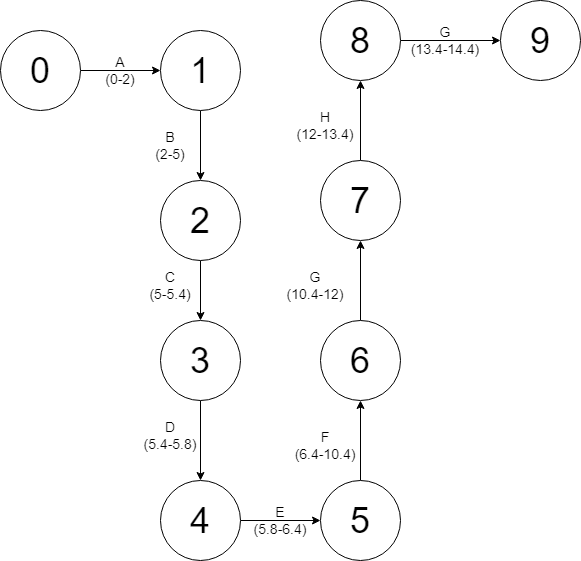

The diagram above was exported from draw.io. Its source (the exported page's mxGraphModel, read from the mxfile embedded in the PNG):
<mxGraphModel dx="1905" dy="931" grid="1" gridSize="10" guides="1" tooltips="1" connect="1" arrows="1" fold="1" page="1" pageScale="1" pageWidth="827" pageHeight="1169" math="0" shadow="0">
  <root>
    <mxCell id="0" />
    <mxCell id="1" parent="0" />
    <mxCell id="tLMv1XMo47Jo0GsJXsUl-3" value="" style="edgeStyle=orthogonalEdgeStyle;rounded=0;orthogonalLoop=1;jettySize=auto;html=1;" edge="1" parent="1" source="tLMv1XMo47Jo0GsJXsUl-1" target="tLMv1XMo47Jo0GsJXsUl-2">
      <mxGeometry relative="1" as="geometry" />
    </mxCell>
    <mxCell id="tLMv1XMo47Jo0GsJXsUl-1" value="&lt;font style=&quot;font-size: 36px;&quot;&gt;0&lt;/font&gt;" style="ellipse;whiteSpace=wrap;html=1;aspect=fixed;" vertex="1" parent="1">
      <mxGeometry x="70" y="200" width="80" height="80" as="geometry" />
    </mxCell>
    <mxCell id="tLMv1XMo47Jo0GsJXsUl-7" value="" style="edgeStyle=orthogonalEdgeStyle;rounded=0;orthogonalLoop=1;jettySize=auto;html=1;" edge="1" parent="1" source="tLMv1XMo47Jo0GsJXsUl-2" target="tLMv1XMo47Jo0GsJXsUl-6">
      <mxGeometry relative="1" as="geometry" />
    </mxCell>
    <mxCell id="tLMv1XMo47Jo0GsJXsUl-2" value="&lt;font style=&quot;font-size: 36px;&quot;&gt;1&lt;/font&gt;" style="ellipse;whiteSpace=wrap;html=1;aspect=fixed;" vertex="1" parent="1">
      <mxGeometry x="230" y="200" width="80" height="80" as="geometry" />
    </mxCell>
    <mxCell id="tLMv1XMo47Jo0GsJXsUl-5" value="&lt;font style=&quot;font-size: 14px;&quot;&gt;A&lt;br&gt;(0-2)&lt;/font&gt;" style="text;html=1;strokeColor=none;fillColor=none;align=center;verticalAlign=middle;whiteSpace=wrap;rounded=0;" vertex="1" parent="1">
      <mxGeometry x="160" y="225" width="60" height="30" as="geometry" />
    </mxCell>
    <mxCell id="tLMv1XMo47Jo0GsJXsUl-12" value="" style="edgeStyle=orthogonalEdgeStyle;rounded=0;orthogonalLoop=1;jettySize=auto;html=1;" edge="1" parent="1" source="tLMv1XMo47Jo0GsJXsUl-6" target="tLMv1XMo47Jo0GsJXsUl-11">
      <mxGeometry relative="1" as="geometry" />
    </mxCell>
    <mxCell id="tLMv1XMo47Jo0GsJXsUl-6" value="&lt;font style=&quot;font-size: 36px;&quot;&gt;2&lt;/font&gt;" style="ellipse;whiteSpace=wrap;html=1;aspect=fixed;" vertex="1" parent="1">
      <mxGeometry x="230" y="350" width="80" height="80" as="geometry" />
    </mxCell>
    <mxCell id="tLMv1XMo47Jo0GsJXsUl-8" value="&lt;font style=&quot;font-size: 14px;&quot;&gt;B&lt;br&gt;(2-5)&lt;/font&gt;" style="text;html=1;strokeColor=none;fillColor=none;align=center;verticalAlign=middle;whiteSpace=wrap;rounded=0;" vertex="1" parent="1">
      <mxGeometry x="210" y="300" width="60" height="30" as="geometry" />
    </mxCell>
    <mxCell id="tLMv1XMo47Jo0GsJXsUl-15" value="" style="edgeStyle=orthogonalEdgeStyle;rounded=0;orthogonalLoop=1;jettySize=auto;html=1;" edge="1" parent="1" source="tLMv1XMo47Jo0GsJXsUl-11" target="tLMv1XMo47Jo0GsJXsUl-14">
      <mxGeometry relative="1" as="geometry" />
    </mxCell>
    <mxCell id="tLMv1XMo47Jo0GsJXsUl-11" value="&lt;font style=&quot;font-size: 36px;&quot;&gt;3&lt;/font&gt;" style="ellipse;whiteSpace=wrap;html=1;aspect=fixed;" vertex="1" parent="1">
      <mxGeometry x="230" y="490" width="80" height="80" as="geometry" />
    </mxCell>
    <mxCell id="tLMv1XMo47Jo0GsJXsUl-13" value="&lt;font style=&quot;font-size: 14px;&quot;&gt;C&lt;br&gt;(5-5.4)&lt;/font&gt;" style="text;html=1;strokeColor=none;fillColor=none;align=center;verticalAlign=middle;whiteSpace=wrap;rounded=0;" vertex="1" parent="1">
      <mxGeometry x="210" y="440" width="60" height="30" as="geometry" />
    </mxCell>
    <mxCell id="tLMv1XMo47Jo0GsJXsUl-26" value="" style="edgeStyle=orthogonalEdgeStyle;rounded=0;orthogonalLoop=1;jettySize=auto;html=1;" edge="1" parent="1" source="tLMv1XMo47Jo0GsJXsUl-14" target="tLMv1XMo47Jo0GsJXsUl-25">
      <mxGeometry relative="1" as="geometry" />
    </mxCell>
    <mxCell id="tLMv1XMo47Jo0GsJXsUl-14" value="&lt;font style=&quot;font-size: 36px;&quot;&gt;4&lt;/font&gt;" style="ellipse;whiteSpace=wrap;html=1;aspect=fixed;" vertex="1" parent="1">
      <mxGeometry x="230" y="650" width="80" height="80" as="geometry" />
    </mxCell>
    <mxCell id="tLMv1XMo47Jo0GsJXsUl-16" value="&lt;font style=&quot;font-size: 14px;&quot;&gt;D&lt;br&gt;(5.4-5.8)&lt;/font&gt;" style="text;html=1;strokeColor=none;fillColor=none;align=center;verticalAlign=middle;whiteSpace=wrap;rounded=0;" vertex="1" parent="1">
      <mxGeometry x="210" y="590" width="60" height="30" as="geometry" />
    </mxCell>
    <mxCell id="tLMv1XMo47Jo0GsJXsUl-29" value="" style="edgeStyle=orthogonalEdgeStyle;rounded=0;orthogonalLoop=1;jettySize=auto;html=1;" edge="1" parent="1" source="tLMv1XMo47Jo0GsJXsUl-25" target="tLMv1XMo47Jo0GsJXsUl-28">
      <mxGeometry relative="1" as="geometry" />
    </mxCell>
    <mxCell id="tLMv1XMo47Jo0GsJXsUl-25" value="&lt;font style=&quot;font-size: 36px;&quot;&gt;5&lt;/font&gt;" style="ellipse;whiteSpace=wrap;html=1;aspect=fixed;" vertex="1" parent="1">
      <mxGeometry x="390" y="650" width="80" height="80" as="geometry" />
    </mxCell>
    <mxCell id="tLMv1XMo47Jo0GsJXsUl-27" value="&lt;font style=&quot;font-size: 14px;&quot;&gt;E&lt;br&gt;(5.8-6.4)&lt;/font&gt;" style="text;html=1;strokeColor=none;fillColor=none;align=center;verticalAlign=middle;whiteSpace=wrap;rounded=0;" vertex="1" parent="1">
      <mxGeometry x="320" y="675" width="60" height="30" as="geometry" />
    </mxCell>
    <mxCell id="tLMv1XMo47Jo0GsJXsUl-32" value="" style="edgeStyle=orthogonalEdgeStyle;rounded=0;orthogonalLoop=1;jettySize=auto;html=1;" edge="1" parent="1" source="tLMv1XMo47Jo0GsJXsUl-28" target="tLMv1XMo47Jo0GsJXsUl-31">
      <mxGeometry relative="1" as="geometry" />
    </mxCell>
    <mxCell id="tLMv1XMo47Jo0GsJXsUl-28" value="&lt;font style=&quot;font-size: 36px;&quot;&gt;6&lt;/font&gt;" style="ellipse;whiteSpace=wrap;html=1;aspect=fixed;" vertex="1" parent="1">
      <mxGeometry x="390" y="490" width="80" height="80" as="geometry" />
    </mxCell>
    <mxCell id="tLMv1XMo47Jo0GsJXsUl-30" value="&lt;font style=&quot;font-size: 14px;&quot;&gt;F&lt;br&gt;(6.4-10.4)&lt;/font&gt;" style="text;html=1;strokeColor=none;fillColor=none;align=center;verticalAlign=middle;whiteSpace=wrap;rounded=0;" vertex="1" parent="1">
      <mxGeometry x="360" y="600" width="70" height="30" as="geometry" />
    </mxCell>
    <mxCell id="tLMv1XMo47Jo0GsJXsUl-35" value="" style="edgeStyle=orthogonalEdgeStyle;rounded=0;orthogonalLoop=1;jettySize=auto;html=1;" edge="1" parent="1" source="tLMv1XMo47Jo0GsJXsUl-31" target="tLMv1XMo47Jo0GsJXsUl-34">
      <mxGeometry relative="1" as="geometry" />
    </mxCell>
    <mxCell id="tLMv1XMo47Jo0GsJXsUl-31" value="&lt;font style=&quot;font-size: 36px;&quot;&gt;7&lt;/font&gt;" style="ellipse;whiteSpace=wrap;html=1;aspect=fixed;" vertex="1" parent="1">
      <mxGeometry x="390" y="330" width="80" height="80" as="geometry" />
    </mxCell>
    <mxCell id="tLMv1XMo47Jo0GsJXsUl-33" value="&lt;font style=&quot;font-size: 14px;&quot;&gt;G&lt;br&gt;(10.4-12)&lt;/font&gt;" style="text;html=1;strokeColor=none;fillColor=none;align=center;verticalAlign=middle;whiteSpace=wrap;rounded=0;" vertex="1" parent="1">
      <mxGeometry x="350" y="440" width="70" height="30" as="geometry" />
    </mxCell>
    <mxCell id="tLMv1XMo47Jo0GsJXsUl-38" value="" style="edgeStyle=orthogonalEdgeStyle;rounded=0;orthogonalLoop=1;jettySize=auto;html=1;" edge="1" parent="1" source="tLMv1XMo47Jo0GsJXsUl-34" target="tLMv1XMo47Jo0GsJXsUl-37">
      <mxGeometry relative="1" as="geometry" />
    </mxCell>
    <mxCell id="tLMv1XMo47Jo0GsJXsUl-34" value="&lt;span style=&quot;font-size: 36px;&quot;&gt;8&lt;br&gt;&lt;/span&gt;" style="ellipse;whiteSpace=wrap;html=1;aspect=fixed;" vertex="1" parent="1">
      <mxGeometry x="390" y="170" width="80" height="80" as="geometry" />
    </mxCell>
    <mxCell id="tLMv1XMo47Jo0GsJXsUl-36" value="&lt;font style=&quot;font-size: 14px;&quot;&gt;H&lt;br&gt;(12-13.4)&lt;/font&gt;" style="text;html=1;strokeColor=none;fillColor=none;align=center;verticalAlign=middle;whiteSpace=wrap;rounded=0;" vertex="1" parent="1">
      <mxGeometry x="360" y="280" width="70" height="30" as="geometry" />
    </mxCell>
    <mxCell id="tLMv1XMo47Jo0GsJXsUl-37" value="&lt;span style=&quot;font-size: 36px;&quot;&gt;9&lt;br&gt;&lt;/span&gt;" style="ellipse;whiteSpace=wrap;html=1;aspect=fixed;" vertex="1" parent="1">
      <mxGeometry x="570" y="170" width="80" height="80" as="geometry" />
    </mxCell>
    <mxCell id="tLMv1XMo47Jo0GsJXsUl-39" value="&lt;font style=&quot;font-size: 14px;&quot;&gt;G&lt;br&gt;(13.4-14.4)&lt;/font&gt;" style="text;html=1;strokeColor=none;fillColor=none;align=center;verticalAlign=middle;whiteSpace=wrap;rounded=0;" vertex="1" parent="1">
      <mxGeometry x="470" y="195" width="90" height="30" as="geometry" />
    </mxCell>
  </root>
</mxGraphModel>